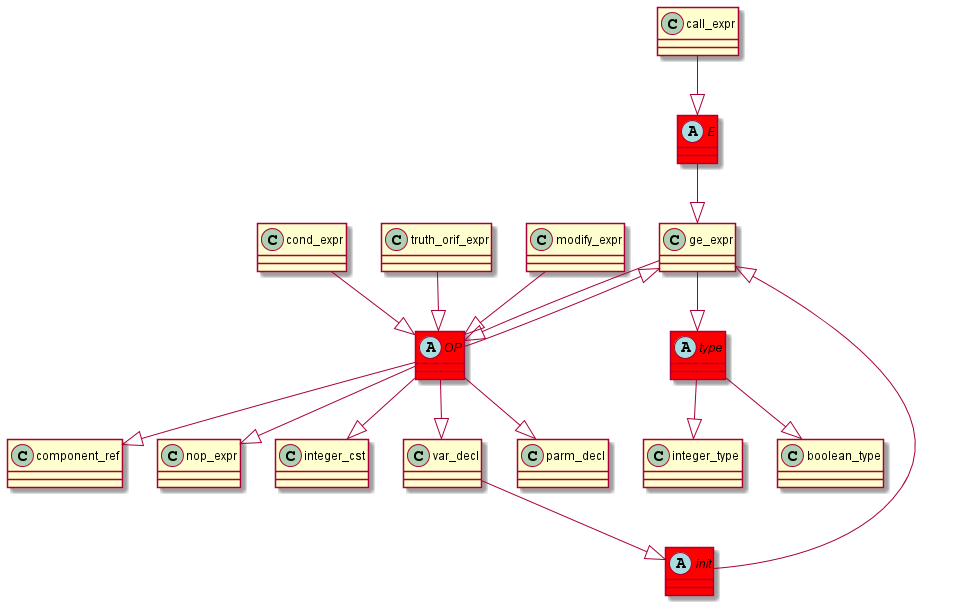

The diagram above was rendered by PlantUML. Its source (embedded in the PNG):
@startuml
abstract class	E	 #red	
E	 --|> 	ge_expr	
call_expr	 --|> 	E	
abstract class	type	 #red	
type	 --|> 	integer_type	
ge_expr	 --|> 	type	
abstract class	OP	 #red	
OP	 --|> 	component_ref	
ge_expr	 --|> 	OP	
OP	 --|> 	ge_expr	
cond_expr	 --|> 	OP	
OP	 --|> 	nop_expr	
OP	 --|> 	integer_cst	
OP	 --|> 	var_decl	
abstract class	init	 #red	
init	 --|> 	ge_expr	
var_decl	 --|> 	init	
OP	 --|> 	parm_decl	
truth_orif_expr	 --|> 	OP	
modify_expr	 --|> 	OP	
type	 --|> 	boolean_type	
@enduml